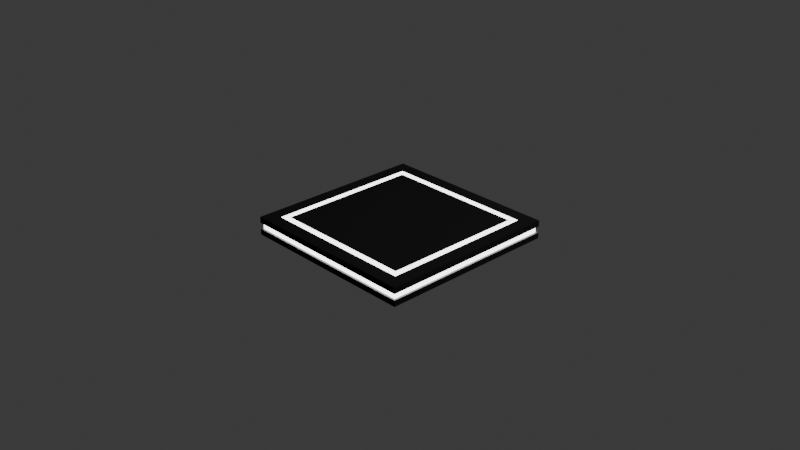 # Source: SM_GravityPlatform.blend  (saved by Blender 4.0.36; exported with 4.5.12 LTS)
import bpy
from mathutils import Matrix  # noqa: F401  (used for matrix-valued properties, if any)

bpy.ops.wm.read_factory_settings(use_empty=True)
scene = bpy.context.scene
scene.name = 'Scene'

# ---- collections
col_collection = bpy.data.collections.new('Collection'); scene.collection.children.link(col_collection)

# ---- materials (node trees are filled in below, after node groups)
mat_material = bpy.data.materials.new('Material')
mat_material.alpha_threshold = 0.0
mat_material.use_transparent_shadow = False
mat_material.roughness = 0.5
mat_material.line_color = (0.0, 0.0, 0.0, 1.0)
mat_material_001 = bpy.data.materials.new('Material.001')
mat_material_001.use_transparent_shadow = False
mat_material_002 = bpy.data.materials.new('Material.002')
mat_material_002.use_transparent_shadow = False

# ---- material node trees
mat_material.use_nodes = True; mat_material.node_tree.nodes.clear()
_N = mat_material.node_tree.nodes; _L = mat_material.node_tree.links
n0 = _N.new('ShaderNodeOutputMaterial'); n0.name = 'Material Output'; n0.location = (300, 300)
n1 = _N.new('ShaderNodeBsdfPrincipled'); n1.name = 'Principled BSDF'; n1.location = (10, 300)
n1.inputs[0].default_value = (0.0, 0.0, 0.0, 1.0)
n1.inputs[2].default_value = 1.0
n1.inputs[3].default_value = 1.45
_L.new(n1.outputs[0], n0.inputs[0])
n0.is_active_output = True
mat_material_001.use_nodes = True; mat_material_001.node_tree.nodes.clear()
_N = mat_material_001.node_tree.nodes; _L = mat_material_001.node_tree.links
n0 = _N.new('ShaderNodeBsdfPrincipled'); n0.name = 'Principled BSDF'; n0.location = (10, 300)
n0.inputs[0].default_value = (0.116, 0.116, 0.116, 1.0)
n0.inputs[3].default_value = 1.45
n1 = _N.new('ShaderNodeOutputMaterial'); n1.name = 'Material Output'; n1.location = (300, 300)
_L.new(n0.outputs[0], n1.inputs[0])
n1.is_active_output = True
mat_material_002.use_nodes = True; mat_material_002.node_tree.nodes.clear()
_N = mat_material_002.node_tree.nodes; _L = mat_material_002.node_tree.links
n0 = _N.new('ShaderNodeOutputMaterial'); n0.name = 'Material Output'; n0.location = (300, 300)
n1 = _N.new('ShaderNodeEmission'); n1.name = 'Emission'; n1.location = (10, 300)
n1.inputs[1].default_value = 4.5
_L.new(n1.outputs[0], n0.inputs[0])
n0.is_active_output = True

# ---- world
world_world = bpy.data.worlds.new('World'); scene.world = world_world
world_world.use_nodes = True; world_world.node_tree.nodes.clear()
_N = world_world.node_tree.nodes; _L = world_world.node_tree.links
n0 = _N.new('ShaderNodeOutputWorld'); n0.name = 'World Output'; n0.location = (300, 300)
n1 = _N.new('ShaderNodeBackground'); n1.name = 'Background'; n1.location = (10, 300)
n1.inputs[0].default_value = (0.05088, 0.05088, 0.05088, 1.0)
_L.new(n1.outputs[0], n0.inputs[0])
n0.is_active_output = True
world_world.color = (0.05088, 0.05088, 0.05088)
world_world.use_sun_shadow = False
world_world.sun_shadow_jitter_overblur = 0.0

# ---- cameras
cam_camera = bpy.data.cameras.new('Camera')
cam_camera.clip_end = 100.0
cam_camera.ortho_scale = 7.314

# ---- lights
light_light = bpy.data.lights.new('Light', 'POINT')
light_light.transmission_factor = 0.0
light_light.use_soft_falloff = False
light_light.energy = 1000.0
light_light.shadow_soft_size = 0.1
light_light.shadow_maximum_resolution = 0.006
light_light.use_absolute_resolution = True

# ---- meshes
me_cube = bpy.data.meshes.new('Cube')
me_cube.from_pydata([(0.7815, 0.7815, 2.235e-08), (1.0, 1.0, -0.2), (0.7815, -0.7815, 2.235e-08), (1.0, -1.0, -0.2), (-0.7815, 0.7815, 2.235e-08), (-1.0, 1.0, -0.2), (-0.7815, -0.7815, 2.235e-08), (-1.0, -1.0, -0.2), (1.0, 1.0, -0.06667), (1.0, 1.0, -0.1333), (-1.0, -1.0, -0.1333), (-1.0, -1.0, -0.06667), (1.0, -1.0, -0.06667), (1.0, -1.0, -0.1333), (-1.0, 1.0, -0.06667), (-1.0, 1.0, -0.1333), (0.9767, 0.9767, -0.06667), (0.9767, 0.9767, -0.1333), (-0.9767, -0.9767, -0.1333), (-0.9767, -0.9767, -0.06667), (0.9767, -0.9767, -0.06667), (0.9767, -0.9767, -0.1333), (-0.9767, 0.9767, -0.06667), (-0.9767, 0.9767, -0.1333), (-0.67, 0.67, -0.2772), (-0.67, -0.67, -0.2772), (0.67, 0.67, -0.2772), (0.67, -0.67, -0.2772), (-0.4008, 0.4008, -0.3326), (-0.4008, -0.4008, -0.3326), (0.4008, 0.4008, -0.3326), (0.4008, -0.4008, -0.3326), (-0.3158, 0.3158, -0.3326), (-0.3158, -0.3158, -0.3326), (0.3158, 0.3158, -0.3326), (0.3158, -0.3158, -0.3326), (-0.04669, 0.04669, -0.5207), (-0.04669, -0.04669, -0.5207), (0.04669, 0.04669, -0.5207), (0.04669, -0.04669, -0.5207), (-0.01626, 0.01626, -0.5484), (-0.01626, -0.01626, -0.5484), (0.01626, 0.01626, -0.5484), (0.01626, -0.01626, -0.5484), (-0.01626, 0.01626, -0.588), (-0.01626, -0.01626, -0.588), (0.01626, 0.01626, -0.588), (0.01626, -0.01626, -0.588), (-0.67, 0.67, -0.3326), (-0.67, -0.67, -0.3326), (0.67, 0.67, -0.3326), (0.67, -0.67, -0.3326), (-0.04669, 0.04669, -0.3326), (-0.04669, -0.04669, -0.3326), (0.04669, 0.04669, -0.3326), (0.04669, -0.04669, -0.3326), (1.0, -1.0, 2.235e-08), (-1.0, -1.0, 2.235e-08), (1.0, 1.0, 2.235e-08), (-1.0, 1.0, 2.235e-08), (0.8481, -0.8481, 2.235e-08), (-0.8481, -0.8481, 2.235e-08), (0.8481, 0.8481, 2.235e-08), (-0.8481, 0.8481, 2.235e-08)], [], [(0, 4, 6, 2), (12, 56, 57, 11), (11, 57, 59, 14), (3, 7, 25, 27), (8, 58, 56, 12), (14, 59, 58, 8), (5, 15, 9, 1), (9, 15, 23, 17), (1, 9, 13, 3), (13, 9, 17, 21), (7, 10, 15, 5), (15, 10, 18, 23), (3, 13, 10, 7), (10, 13, 21, 18), (23, 22, 16, 17), (17, 16, 20, 21), (18, 19, 22, 23), (21, 20, 19, 18), (12, 11, 19, 20), (11, 14, 22, 19), (8, 12, 20, 16), (14, 8, 16, 22), (27, 25, 49, 51), (7, 5, 24, 25), (1, 3, 27, 26), (5, 1, 26, 24), (29, 28, 32, 33), (25, 24, 48, 49), (26, 27, 51, 50), (24, 26, 50, 48), (54, 55, 39, 38), (30, 31, 35, 34), (28, 30, 34, 32), (31, 29, 33, 35), (39, 37, 41, 43), (52, 54, 38, 36), (55, 53, 37, 39), (53, 52, 36, 37), (42, 43, 47, 46), (37, 36, 40, 41), (38, 39, 43, 42), (36, 38, 42, 40), (44, 46, 47, 45), (40, 42, 46, 44), (43, 41, 45, 47), (41, 40, 44, 45), (28, 29, 49, 48), (30, 28, 48, 50), (29, 31, 51, 49), (31, 30, 50, 51), (33, 32, 52, 53), (32, 34, 54, 52), (35, 33, 53, 55), (34, 35, 55, 54), (60, 61, 57, 56), (62, 60, 56, 58), (61, 63, 59, 57), (63, 62, 58, 59), (2, 6, 61, 60), (0, 2, 60, 62), (6, 4, 63, 61), (4, 0, 62, 63)])
me_cube.polygons.foreach_set('material_index', [0, 0, 0, 1, 0, 0, 0, 1, 0, 1, 0, 1, 0, 1, 2, 2, 2, 2, 1, 1, 1, 1, 1, 1, 1, 1, 2, 1, 1, 1, 1, 2, 2, 2, 1, 1, 1, 1, 2, 1, 1, 1, 2, 2, 2, 2, 1, 1, 1, 1, 0, 0, 0, 0, 0, 0, 0, 0, 2, 2, 2, 2])
_uv = me_cube.uv_layers.new(name='UVMap')
_uv.uv.foreach_set('vector', [0.6523, 0.5273, 0.8477, 0.5273, 0.8477, 0.7227, 0.6523, 0.7227, 0.5417, 0.75, 0.625, 0.75, 0.625, 1.0, 0.5417, 1.0, 0.5417, 0.0, 0.625, 0.0, 0.625, 0.25, 0.5417, 0.25, 0.375, 0.75, 0.375, 1.0, 0.375, 1.0, 0.375, 0.75, 0.5417, 0.5, 0.625, 0.5, 0.625, 0.75, 0.5417, 0.75, 0.5417, 0.25, 0.625, 0.25, 0.625, 0.5, 0.5417, 0.5, 0.375, 0.25, 0.4583, 0.25, 0.4583, 0.5, 0.375, 0.5, 0.4583, 0.5, 0.4583, 0.25, 0.4583, 0.25, 0.4583, 0.5, 0.375, 0.5, 0.4583, 0.5, 0.4583, 0.75, 0.375, 0.75, 0.4583, 0.75, 0.4583, 0.5, 0.4583, 0.5, 0.4583, 0.75, 0.375, 0.0, 0.4583, 0.0, 0.4583, 0.25, 0.375, 0.25, 0.4583, 0.25, 0.4583, 0.0, 0.4583, 0.0, 0.4583, 0.25, 0.375, 0.75, 0.4583, 0.75, 0.4583, 1.0, 0.375, 1.0, 0.4583, 1.0, 0.4583, 0.75, 0.4583, 0.75, 0.4583, 1.0, 0.4583, 0.25, 0.5417, 0.25, 0.5417, 0.5, 0.4583, 0.5, 0.4583, 0.5, 0.5417, 0.5, 0.5417, 0.75, 0.4583, 0.75, 0.4583, 0.0, 0.5417, 0.0, 0.5417, 0.25, 0.4583, 0.25, 0.4583, 0.75, 0.5417, 0.75, 0.5417, 1.0, 0.4583, 1.0, 0.5417, 0.75, 0.5417, 1.0, 0.5417, 1.0, 0.5417, 0.75, 0.5417, 0.0, 0.5417, 0.25, 0.5417, 0.25, 0.5417, 0.0, 0.5417, 0.5, 0.5417, 0.75, 0.5417, 0.75, 0.5417, 0.5, 0.5417, 0.25, 0.5417, 0.5, 0.5417, 0.5, 0.5417, 0.25, 0.375, 0.75, 0.375, 1.0, 0.375, 1.0, 0.375, 0.75, 0.375, 0.0, 0.375, 0.25, 0.375, 0.25, 0.375, 0.0, 0.375, 0.5, 0.375, 0.75, 0.375, 0.75, 0.375, 0.5, 0.375, 0.25, 0.375, 0.5, 0.375, 0.5, 0.375, 0.25, 0.375, 0.0, 0.375, 0.25, 0.375, 0.25, 0.375, 0.0, 0.375, 0.0, 0.375, 0.25, 0.375, 0.25, 0.375, 0.0, 0.375, 0.5, 0.375, 0.75, 0.375, 0.75, 0.375, 0.5, 0.375, 0.25, 0.375, 0.5, 0.375, 0.5, 0.375, 0.25, 0.375, 0.5, 0.375, 0.75, 0.375, 0.75, 0.375, 0.5, 0.375, 0.5, 0.375, 0.75, 0.375, 0.75, 0.375, 0.5, 0.375, 0.25, 0.375, 0.5, 0.375, 0.5, 0.375, 0.25, 0.375, 0.75, 0.375, 1.0, 0.375, 1.0, 0.375, 0.75, 0.375, 0.75, 0.375, 1.0, 0.375, 1.0, 0.375, 0.75, 0.375, 0.25, 0.375, 0.5, 0.375, 0.5, 0.375, 0.25, 0.375, 0.75, 0.375, 1.0, 0.375, 1.0, 0.375, 0.75, 0.375, 0.0, 0.375, 0.25, 0.375, 0.25, 0.375, 0.0, 0.375, 0.5, 0.375, 0.75, 0.375, 0.75, 0.375, 0.5, 0.375, 0.0, 0.375, 0.25, 0.375, 0.25, 0.375, 0.0, 0.375, 0.5, 0.375, 0.75, 0.375, 0.75, 0.375, 0.5, 0.375, 0.25, 0.375, 0.5, 0.375, 0.5, 0.375, 0.25, 0.125, 0.5, 0.375, 0.5, 0.375, 0.75, 0.125, 0.75, 0.375, 0.25, 0.375, 0.5, 0.375, 0.5, 0.375, 0.25, 0.375, 0.75, 0.375, 1.0, 0.375, 1.0, 0.375, 0.75, 0.375, 0.0, 0.375, 0.25, 0.375, 0.25, 0.375, 0.0, 0.375, 0.25, 0.375, 0.0, 0.375, 0.0, 0.375, 0.25, 0.375, 0.5, 0.375, 0.25, 0.375, 0.25, 0.375, 0.5, 0.375, 1.0, 0.375, 0.75, 0.375, 0.75, 0.375, 1.0, 0.375, 0.75, 0.375, 0.5, 0.375, 0.5, 0.375, 0.75, 0.375, 0.0, 0.375, 0.25, 0.375, 0.25, 0.375, 0.0, 0.375, 0.25, 0.375, 0.5, 0.375, 0.5, 0.375, 0.25, 0.375, 0.75, 0.375, 1.0, 0.375, 1.0, 0.375, 0.75, 0.375, 0.5, 0.375, 0.75, 0.375, 0.75, 0.375, 0.5, 0.644, 0.731, 0.856, 0.731, 0.875, 0.75, 0.625, 0.75, 0.644, 0.519, 0.644, 0.731, 0.625, 0.75, 0.625, 0.5, 0.856, 0.731, 0.856, 0.519, 0.875, 0.5, 0.875, 0.75, 0.856, 0.519, 0.644, 0.519, 0.625, 0.5, 0.875, 0.5, 0.6523, 0.7227, 0.8477, 0.7227, 0.856, 0.731, 0.644, 0.731, 0.6523, 0.5273, 0.6523, 0.7227, 0.644, 0.731, 0.644, 0.519, 0.8477, 0.7227, 0.8477, 0.5273, 0.856, 0.519, 0.856, 0.731, 0.8477, 0.5273, 0.6523, 0.5273, 0.644, 0.519, 0.856, 0.519])
me_cube.materials.append(mat_material)
me_cube.materials.append(mat_material_001)
me_cube.materials.append(mat_material_002)
me_cube.use_mirror_vertex_groups = False
me_cube.update()

# ---- objects
ob_cube = bpy.data.objects.new('Cube', me_cube)
ob_light = bpy.data.objects.new('Light', light_light)
ob_camera = bpy.data.objects.new('Camera', cam_camera)

# ---- transforms, parenting, visibility, modifiers, constraints
ob_cube.location = (0.0, 0.0, 0.0)
ob_cube.lock_rotations_4d = False
ob_cube.empty_display_type = 'ARROWS'
ob_cube.lineart.crease_threshold = 0.0
ob_light.location = (4.076, 1.005, 5.904)
ob_light.rotation_euler = (0.6503, 0.05522, 1.866)
ob_light.lock_rotations_4d = False
ob_light.empty_display_type = 'ARROWS'
ob_light.color = (0.0, 0.0, 0.0, 0.0)
ob_light.lineart.crease_threshold = 0.0
ob_camera.location = (7.359, -6.926, 4.958)
ob_camera.rotation_euler = (1.109, 0.0, 0.8149)
ob_camera.lock_rotations_4d = False
ob_camera.empty_display_type = 'ARROWS'
ob_camera.color = (0.0, 0.0, 0.0, 0.0)
ob_camera.display_type = 'WIRE'
ob_camera.lineart.crease_threshold = 0.0

# ---- collection membership
col_collection.objects.link(ob_cube)
col_collection.objects.link(ob_light)
col_collection.objects.link(ob_camera)

# ---- scene / render settings (as saved in the file)
scene.camera = ob_camera
scene.frame_start = 1; scene.frame_end = 250; scene.frame_set(1)
scene.render.engine = 'BLENDER_EEVEE_NEXT'
scene.render.use_motion_blur = True
scene.cycles.sampling_pattern = 'TABULATED_SOBOL'
scene.eevee.use_gtao = True
scene.eevee.use_raytracing = True
bpy.context.view_layer.update()
